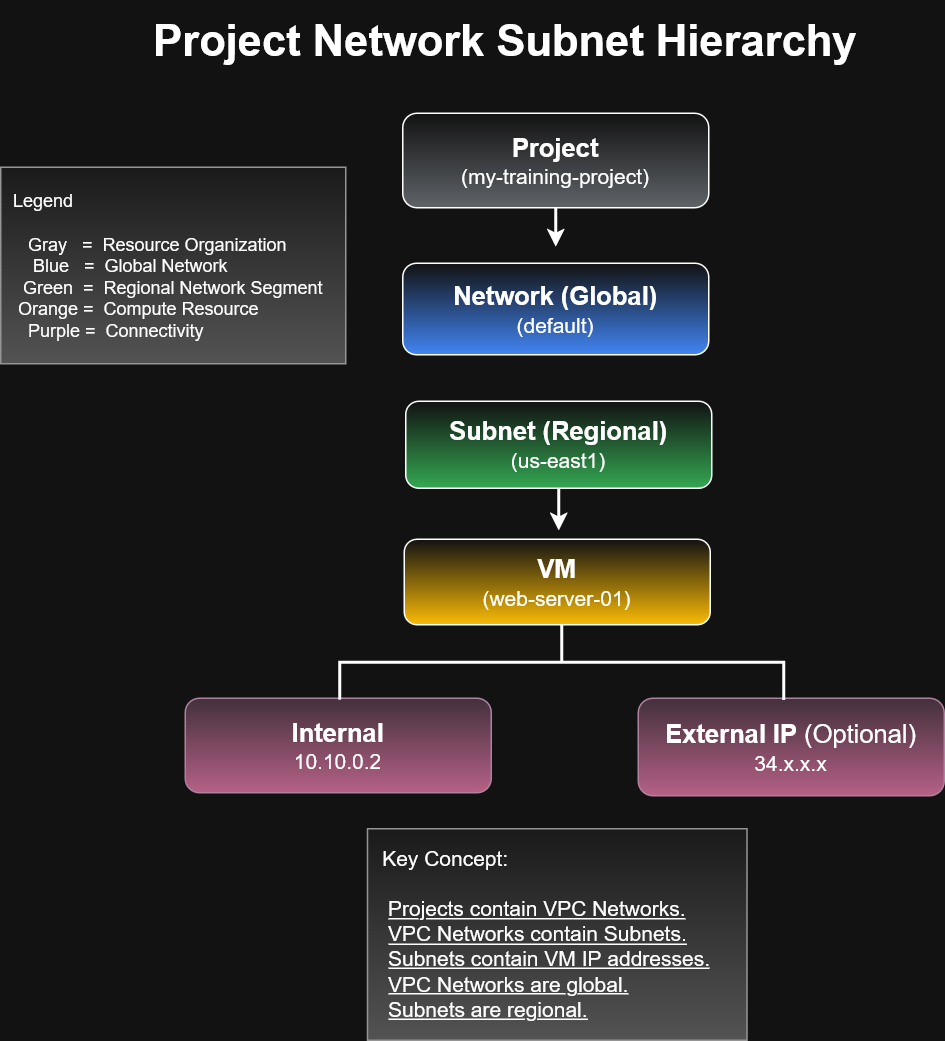

The diagram above was exported from draw.io. Its source (the exported page's mxGraphModel, read from the mxfile embedded in the PNG):
<mxGraphModel dx="2129" dy="1229" grid="0" gridSize="10" guides="1" tooltips="1" connect="1" arrows="1" fold="1" page="1" pageScale="1" pageWidth="850" pageHeight="1100" math="0" shadow="0">
  <root>
    <mxCell id="0" />
    <mxCell id="1" parent="0" />
    <mxCell id="P0j4nBRwaFd8FbshdgL0-2" parent="1" style="rounded=1;whiteSpace=wrap;html=1;gradientColor=light-dark(#000000,#FBBC05);" value="&lt;div&gt;&lt;font style=&quot;font-size: 17px;&quot;&gt;&lt;b&gt;VM&lt;/b&gt;&lt;/font&gt;&lt;/div&gt;&lt;font style=&quot;font-size: 14px;&quot;&gt;(web-server-01)&lt;/font&gt;" vertex="1">
      <mxGeometry height="57" width="204" x="358" y="384" as="geometry" />
    </mxCell>
    <mxCell id="P0j4nBRwaFd8FbshdgL0-10" edge="1" parent="1" source="P0j4nBRwaFd8FbshdgL0-6" style="edgeStyle=orthogonalEdgeStyle;rounded=0;orthogonalLoop=1;jettySize=auto;html=1;exitX=0.5;exitY=1;exitDx=0;exitDy=0;strokeWidth=2;">
      <mxGeometry relative="1" as="geometry">
        <mxPoint x="459" y="189.10000610351562" as="targetPoint" />
      </mxGeometry>
    </mxCell>
    <mxCell id="P0j4nBRwaFd8FbshdgL0-6" parent="1" style="rounded=1;whiteSpace=wrap;html=1;gradientColor=light-dark(#000000,#5F6368);" value="&lt;div&gt;&lt;font style=&quot;font-size: 17px;&quot;&gt;&lt;b&gt;Project&lt;/b&gt;&lt;/font&gt;&lt;/div&gt;&lt;div&gt;&lt;font style=&quot;font-size: 14px;&quot;&gt;(my-training-project)&lt;/font&gt;&lt;/div&gt;" vertex="1">
      <mxGeometry height="63" width="204" x="357" y="100" as="geometry" />
    </mxCell>
    <mxCell id="P0j4nBRwaFd8FbshdgL0-7" parent="1" style="rounded=1;whiteSpace=wrap;html=1;gradientColor=light-dark(#000000,#4285F4);" value="&lt;div&gt;&lt;font style=&quot;font-size: 17px;&quot;&gt;&lt;b&gt;Network (Global)&lt;/b&gt;&lt;/font&gt;&lt;/div&gt;&lt;div&gt;&lt;font style=&quot;font-size: 14px;&quot;&gt;(default)&lt;/font&gt;&lt;/div&gt;" vertex="1">
      <mxGeometry height="61" width="204" x="357" y="200" as="geometry" />
    </mxCell>
    <mxCell id="P0j4nBRwaFd8FbshdgL0-12" edge="1" parent="1" source="P0j4nBRwaFd8FbshdgL0-8" style="edgeStyle=orthogonalEdgeStyle;rounded=0;orthogonalLoop=1;jettySize=auto;html=1;exitX=0.5;exitY=1;exitDx=0;exitDy=0;strokeWidth=2;">
      <mxGeometry relative="1" as="geometry">
        <mxPoint x="461" y="378.20001220703125" as="targetPoint" />
      </mxGeometry>
    </mxCell>
    <mxCell id="P0j4nBRwaFd8FbshdgL0-8" parent="1" style="rounded=1;whiteSpace=wrap;html=1;gradientColor=light-dark(#000000,#34A853);" value="&lt;div&gt;&lt;font style=&quot;font-size: 17px;&quot;&gt;&lt;b&gt;Subnet (Regional)&lt;/b&gt;&lt;/font&gt;&lt;/div&gt;&lt;div&gt;&lt;font style=&quot;font-size: 14px;&quot;&gt;(us-east1)&lt;/font&gt;&lt;/div&gt;" vertex="1">
      <mxGeometry height="58" width="204" x="359" y="292" as="geometry" />
    </mxCell>
    <mxCell id="P0j4nBRwaFd8FbshdgL0-9" parent="1" style="rounded=1;whiteSpace=wrap;html=1;fillColor=#e6d0de;gradientColor=#d5739d;strokeColor=#996185;" value="&lt;div&gt;&lt;font style=&quot;font-size: 17px;&quot;&gt;&lt;b&gt;Internal&lt;/b&gt;&lt;/font&gt;&lt;/div&gt;&lt;div&gt;&lt;font style=&quot;font-size: 14px;&quot;&gt;10.10.0.2&lt;/font&gt;&lt;/div&gt;" vertex="1">
      <mxGeometry height="63" width="204" x="212" y="490" as="geometry" />
    </mxCell>
    <mxCell id="P0j4nBRwaFd8FbshdgL0-14" parent="1" style="rounded=1;whiteSpace=wrap;html=1;fillColor=#e6d0de;gradientColor=#d5739d;strokeColor=#996185;" value="&lt;div&gt;&lt;font style=&quot;font-size: 17px;&quot;&gt;&lt;b&gt;External IP&amp;nbsp;&lt;/b&gt;(Optional)&lt;/font&gt;&lt;/div&gt;&lt;div&gt;&lt;font style=&quot;font-size: 14px;&quot;&gt;34.x.x.x&lt;/font&gt;&lt;/div&gt;" vertex="1">
      <mxGeometry height="65" width="204" x="514" y="490" as="geometry" />
    </mxCell>
    <mxCell id="P0j4nBRwaFd8FbshdgL0-15" parent="1" style="strokeWidth=2;html=1;shape=mxgraph.flowchart.annotation_2;align=left;labelPosition=right;pointerEvents=1;rotation=90;" value="" vertex="1">
      <mxGeometry height="296" width="50" x="438" y="318" as="geometry" />
    </mxCell>
    <mxCell id="P0j4nBRwaFd8FbshdgL0-16" parent="1" style="rounded=0;whiteSpace=wrap;html=1;align=left;fillColor=#f5f5f5;gradientColor=#b3b3b3;strokeColor=#666666;" value="&lt;div align=&quot;left&quot;&gt;&amp;nbsp; Legend&lt;/div&gt;&lt;div align=&quot;left&quot;&gt;&lt;br&gt;&lt;/div&gt;&lt;div align=&quot;left&quot;&gt;&amp;nbsp; &amp;nbsp; &amp;nbsp;Gray&amp;nbsp; &amp;nbsp;=&amp;nbsp; Resource Organization&lt;br&gt;&amp;nbsp; &amp;nbsp; &amp;nbsp; Blue&amp;nbsp; &amp;nbsp;=&amp;nbsp; Global Network&lt;br&gt;&amp;nbsp; &amp;nbsp; Green&amp;nbsp; =&amp;nbsp; Regional Network Segment&lt;br&gt;&amp;nbsp; &amp;nbsp;Orange =&amp;nbsp; Compute Resource&lt;br&gt;&amp;nbsp; &amp;nbsp; &amp;nbsp;Purple =&amp;nbsp; Connectivity&lt;/div&gt;" vertex="1">
      <mxGeometry height="131" width="230" x="89" y="136" as="geometry" />
    </mxCell>
    <mxCell id="P0j4nBRwaFd8FbshdgL0-17" parent="1" style="rounded=0;whiteSpace=wrap;html=1;align=left;fillColor=#f5f5f5;gradientColor=#b3b3b3;strokeColor=#666666;" value="&lt;div align=&quot;left&quot;&gt;&lt;font style=&quot;font-size: 14px;&quot;&gt;&amp;nbsp; Key Concept:&lt;/font&gt;&lt;/div&gt;&lt;div align=&quot;left&quot;&gt;&lt;font style=&quot;font-size: 14px;&quot;&gt;&lt;u&gt;&lt;br&gt;&lt;/u&gt;&amp;nbsp;&amp;nbsp;&amp;nbsp;&lt;u&gt;Projects contain VPC Networks.&lt;br&gt;&lt;/u&gt;&amp;nbsp; &amp;nbsp;&lt;u&gt;VPC Networks contain Subnets.&lt;br&gt;&lt;/u&gt;&amp;nbsp; &amp;nbsp;&lt;u&gt;Subnets contain VM IP addresses.&lt;br&gt;&lt;/u&gt;&amp;nbsp; &amp;nbsp;&lt;u&gt;VPC Networks are global.&lt;br&gt;&lt;/u&gt;&amp;nbsp; &amp;nbsp;&lt;u&gt;Subnets are regional.&lt;/u&gt;&lt;/font&gt;&lt;/div&gt;" vertex="1">
      <mxGeometry height="141" width="253" x="333.5" y="577" as="geometry" />
    </mxCell>
    <mxCell id="P0j4nBRwaFd8FbshdgL0-18" parent="1" style="text;html=1;whiteSpace=wrap;strokeColor=none;fillColor=none;align=center;verticalAlign=middle;rounded=0;" value="&lt;font style=&quot;font-size: 29px;&quot;&gt;&lt;b&gt;&lt;font&gt;Project Network Subnet Hierarchy&lt;/font&gt;&lt;/b&gt;&lt;/font&gt;" vertex="1">
      <mxGeometry height="53" width="537" x="157" y="25" as="geometry" />
    </mxCell>
  </root>
</mxGraphModel>